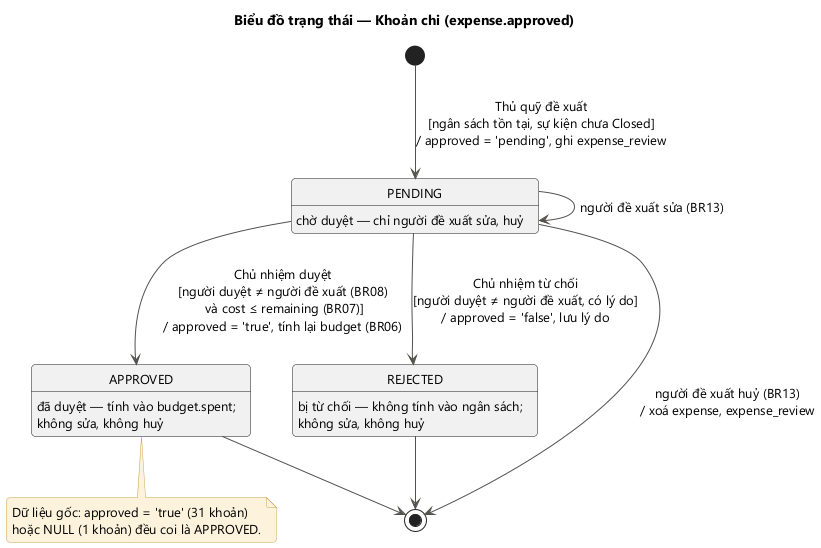

The diagram above was rendered by PlantUML. Its source (embedded in the PNG):
@startuml state_expense
!include _style.iuml
title Biểu đồ trạng thái — Khoản chi (expense.approved)

[*] --> PENDING : Thủ quỹ đề xuất\n[ngân sách tồn tại, sự kiện chưa Closed]\n/ approved = 'pending', ghi expense_review

PENDING --> PENDING : người đề xuất sửa (BR13)
PENDING --> [*] : người đề xuất huỷ (BR13)\n/ xoá expense, expense_review
PENDING --> APPROVED : Chủ nhiệm duyệt\n[người duyệt ≠ người đề xuất (BR08)\n và cost ≤ remaining (BR07)]\n/ approved = 'true', tính lại budget (BR06)
PENDING --> REJECTED : Chủ nhiệm từ chối\n[người duyệt ≠ người đề xuất, có lý do]\n/ approved = 'false', lưu lý do

APPROVED --> [*]
REJECTED --> [*]

state PENDING : chờ duyệt — chỉ người đề xuất sửa, huỷ
state APPROVED : đã duyệt — tính vào budget.spent;\nkhông sửa, không huỷ
state REJECTED : bị từ chối — không tính vào ngân sách;\nkhông sửa, không huỷ

note bottom of APPROVED
  Dữ liệu gốc: approved = 'true' (31 khoản)
  hoặc NULL (1 khoản) đều coi là APPROVED.
end note
@enduml